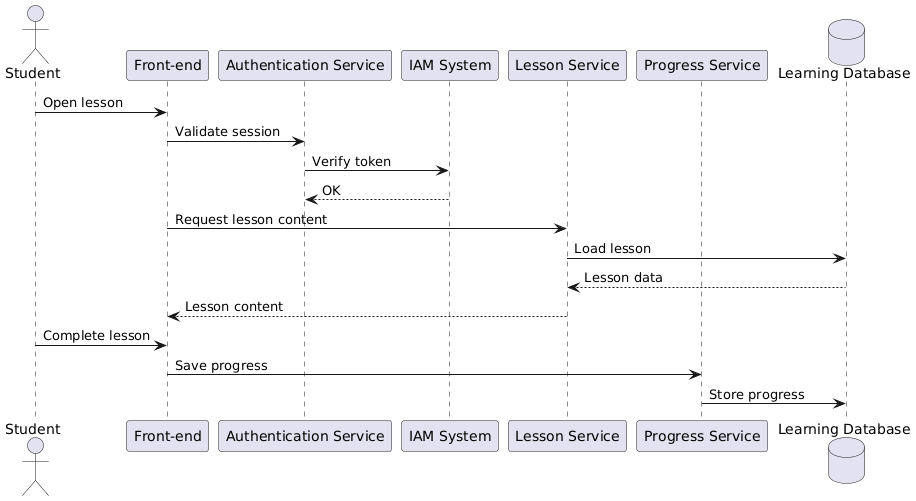

The diagram above was rendered by PlantUML. Its source (embedded in the PNG):
@startuml
actor Student

participant "Front-end"
participant "Authentication Service"
participant "IAM System"
participant "Lesson Service"
participant "Progress Service"
database "Learning Database"

Student -> "Front-end" : Open lesson

"Front-end" -> "Authentication Service" : Validate session
"Authentication Service" -> "IAM System" : Verify token
"IAM System" --> "Authentication Service" : OK

"Front-end" -> "Lesson Service" : Request lesson content
"Lesson Service" -> "Learning Database" : Load lesson
"Learning Database" --> "Lesson Service" : Lesson data

"Lesson Service" --> "Front-end" : Lesson content

Student -> "Front-end" : Complete lesson

"Front-end" -> "Progress Service" : Save progress
"Progress Service" -> "Learning Database" : Store progress

@enduml